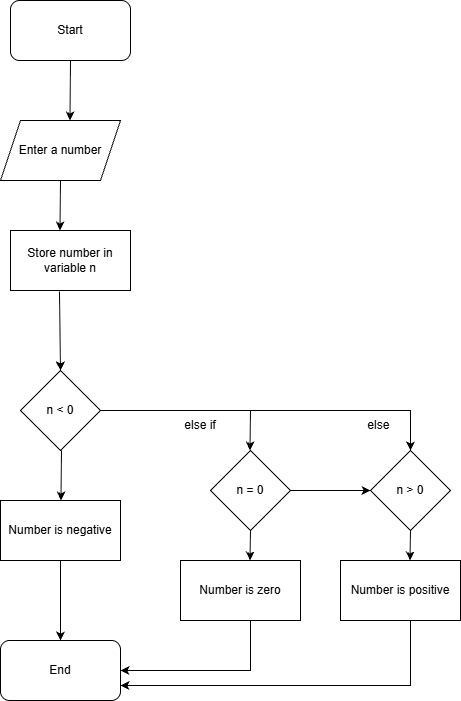

The diagram above was exported from draw.io. Its source (the exported page's mxGraphModel, read from the mxfile embedded in the PNG):
<mxGraphModel dx="872" dy="431" grid="1" gridSize="10" guides="1" tooltips="1" connect="1" arrows="1" fold="1" page="1" pageScale="1" pageWidth="850" pageHeight="1100" math="0" shadow="0">
  <root>
    <mxCell id="0" />
    <mxCell id="1" parent="0" />
    <mxCell id="gazp2abetHYKPE1nCuXJ-4" parent="1" style="shape=parallelogram;perimeter=parallelogramPerimeter;whiteSpace=wrap;html=1;fixedSize=1;" value="Enter a number" vertex="1">
      <mxGeometry height="60" width="120" x="380" y="220" as="geometry" />
    </mxCell>
    <mxCell id="gazp2abetHYKPE1nCuXJ-5" edge="1" parent="1" style="endArrow=classic;html=1;rounded=0;exitX=0.5;exitY=1;exitDx=0;exitDy=0;" value="">
      <mxGeometry height="50" relative="1" width="50" as="geometry">
        <mxPoint x="450" y="160" as="sourcePoint" />
        <mxPoint x="449.5" y="220" as="targetPoint" />
      </mxGeometry>
    </mxCell>
    <mxCell id="gazp2abetHYKPE1nCuXJ-6" parent="1" style="rounded=0;whiteSpace=wrap;html=1;" value="Store number in variable n" vertex="1">
      <mxGeometry height="60" width="120" x="390" y="330" as="geometry" />
    </mxCell>
    <mxCell id="gazp2abetHYKPE1nCuXJ-8" edge="1" parent="1" style="endArrow=classic;html=1;rounded=0;" value="">
      <mxGeometry height="50" relative="1" width="50" as="geometry">
        <mxPoint x="440" y="280" as="sourcePoint" />
        <mxPoint x="439.5" y="330" as="targetPoint" />
      </mxGeometry>
    </mxCell>
    <mxCell id="gazp2abetHYKPE1nCuXJ-9" parent="1" style="rhombus;whiteSpace=wrap;html=1;" value="n &amp;lt; 0" vertex="1">
      <mxGeometry height="80" width="80" x="400" y="470" as="geometry" />
    </mxCell>
    <mxCell id="gazp2abetHYKPE1nCuXJ-10" edge="1" parent="1" source="gazp2abetHYKPE1nCuXJ-6" style="endArrow=classic;html=1;rounded=0;exitX=0.408;exitY=1.017;exitDx=0;exitDy=0;exitPerimeter=0;" value="">
      <mxGeometry height="50" relative="1" width="50" as="geometry">
        <mxPoint x="440" y="430" as="sourcePoint" />
        <mxPoint x="440" y="470" as="targetPoint" />
      </mxGeometry>
    </mxCell>
    <mxCell id="gazp2abetHYKPE1nCuXJ-12" parent="1" style="rounded=0;whiteSpace=wrap;html=1;" value="Number is negative" vertex="1">
      <mxGeometry height="60" width="120" x="380" y="600" as="geometry" />
    </mxCell>
    <mxCell id="gazp2abetHYKPE1nCuXJ-13" edge="1" parent="1" style="endArrow=classic;html=1;rounded=0;" value="">
      <mxGeometry height="50" relative="1" width="50" as="geometry">
        <mxPoint x="441" y="550" as="sourcePoint" />
        <mxPoint x="440.5" y="600" as="targetPoint" />
      </mxGeometry>
    </mxCell>
    <mxCell id="gazp2abetHYKPE1nCuXJ-14" parent="1" style="rounded=1;whiteSpace=wrap;html=1;" value="End" vertex="1">
      <mxGeometry height="60" width="120" x="380" y="740" as="geometry" />
    </mxCell>
    <mxCell id="gazp2abetHYKPE1nCuXJ-18" parent="1" style="rounded=0;whiteSpace=wrap;html=1;" value="Number is zero" vertex="1">
      <mxGeometry height="60" width="120" x="560" y="660" as="geometry" />
    </mxCell>
    <mxCell id="gazp2abetHYKPE1nCuXJ-32" edge="1" parent="1" source="gazp2abetHYKPE1nCuXJ-19" style="edgeStyle=orthogonalEdgeStyle;rounded=0;orthogonalLoop=1;jettySize=auto;html=1;" target="gazp2abetHYKPE1nCuXJ-20" value="">
      <mxGeometry relative="1" as="geometry" />
    </mxCell>
    <mxCell id="gazp2abetHYKPE1nCuXJ-19" parent="1" style="rhombus;whiteSpace=wrap;html=1;" value="n = 0" vertex="1">
      <mxGeometry height="80" width="80" x="590" y="550" as="geometry" />
    </mxCell>
    <mxCell id="gazp2abetHYKPE1nCuXJ-20" parent="1" style="rhombus;whiteSpace=wrap;html=1;" value="n &amp;gt; 0" vertex="1">
      <mxGeometry height="80" width="80" x="750" y="550" as="geometry" />
    </mxCell>
    <mxCell id="gazp2abetHYKPE1nCuXJ-22" parent="1" style="rounded=0;whiteSpace=wrap;html=1;" value="Number is positive" vertex="1">
      <mxGeometry height="60" width="120" x="720" y="660" as="geometry" />
    </mxCell>
    <mxCell id="gazp2abetHYKPE1nCuXJ-23" edge="1" parent="1" source="gazp2abetHYKPE1nCuXJ-9" style="endArrow=classic;html=1;rounded=0;exitX=1;exitY=0.5;exitDx=0;exitDy=0;entryX=0.5;entryY=0;entryDx=0;entryDy=0;" target="gazp2abetHYKPE1nCuXJ-20" value="">
      <mxGeometry height="50" relative="1" width="50" as="geometry">
        <Array as="points">
          <mxPoint x="790" y="510" />
        </Array>
        <mxPoint x="540" y="560" as="sourcePoint" />
        <mxPoint x="800" y="510" as="targetPoint" />
      </mxGeometry>
    </mxCell>
    <mxCell id="gazp2abetHYKPE1nCuXJ-24" edge="1" parent="1" style="endArrow=classic;html=1;rounded=0;" value="">
      <mxGeometry height="50" relative="1" width="50" as="geometry">
        <mxPoint x="630" y="510" as="sourcePoint" />
        <mxPoint x="629.5" y="550" as="targetPoint" />
      </mxGeometry>
    </mxCell>
    <mxCell id="gazp2abetHYKPE1nCuXJ-25" edge="1" parent="1" style="endArrow=classic;html=1;rounded=0;" value="">
      <mxGeometry height="50" relative="1" width="50" as="geometry">
        <mxPoint x="630" y="630" as="sourcePoint" />
        <mxPoint x="629.5" y="660" as="targetPoint" />
      </mxGeometry>
    </mxCell>
    <mxCell id="gazp2abetHYKPE1nCuXJ-26" edge="1" parent="1" style="endArrow=classic;html=1;rounded=0;" value="">
      <mxGeometry height="50" relative="1" width="50" as="geometry">
        <mxPoint x="790" y="630" as="sourcePoint" />
        <mxPoint x="789.5" y="660" as="targetPoint" />
      </mxGeometry>
    </mxCell>
    <mxCell id="gazp2abetHYKPE1nCuXJ-27" edge="1" parent="1" style="endArrow=classic;html=1;rounded=0;entryX=1;entryY=0.75;entryDx=0;entryDy=0;" target="gazp2abetHYKPE1nCuXJ-14" value="">
      <mxGeometry height="50" relative="1" width="50" as="geometry">
        <Array as="points">
          <mxPoint x="790" y="785" />
        </Array>
        <mxPoint x="790" y="720" as="sourcePoint" />
        <mxPoint x="789.5" y="770" as="targetPoint" />
      </mxGeometry>
    </mxCell>
    <mxCell id="gazp2abetHYKPE1nCuXJ-28" edge="1" parent="1" style="endArrow=classic;html=1;rounded=0;entryX=1;entryY=0.5;entryDx=0;entryDy=0;" target="gazp2abetHYKPE1nCuXJ-14" value="">
      <mxGeometry height="50" relative="1" width="50" as="geometry">
        <Array as="points">
          <mxPoint x="630" y="770" />
        </Array>
        <mxPoint x="630" y="720" as="sourcePoint" />
        <mxPoint x="629.5" y="770" as="targetPoint" />
      </mxGeometry>
    </mxCell>
    <mxCell id="gazp2abetHYKPE1nCuXJ-29" edge="1" parent="1" source="gazp2abetHYKPE1nCuXJ-12" style="endArrow=classic;html=1;rounded=0;entryX=0.5;entryY=0;entryDx=0;entryDy=0;exitX=0.5;exitY=1;exitDx=0;exitDy=0;" target="gazp2abetHYKPE1nCuXJ-14" value="">
      <mxGeometry height="50" relative="1" width="50" as="geometry">
        <mxPoint x="440" y="665" as="sourcePoint" />
        <mxPoint x="439.5" y="715" as="targetPoint" />
      </mxGeometry>
    </mxCell>
    <mxCell id="gazp2abetHYKPE1nCuXJ-30" parent="1" style="text;html=1;whiteSpace=wrap;strokeColor=none;fillColor=none;align=center;verticalAlign=middle;rounded=0;" value="else if" vertex="1">
      <mxGeometry height="30" width="60" x="550" y="510" as="geometry" />
    </mxCell>
    <mxCell id="gazp2abetHYKPE1nCuXJ-31" parent="1" style="text;html=1;whiteSpace=wrap;strokeColor=none;fillColor=none;align=center;verticalAlign=middle;rounded=0;" value="else&amp;nbsp;" vertex="1">
      <mxGeometry height="30" width="60" x="730" y="510" as="geometry" />
    </mxCell>
    <mxCell id="gazp2abetHYKPE1nCuXJ-36" parent="1" style="rounded=1;whiteSpace=wrap;html=1;" value="Start" vertex="1">
      <mxGeometry height="60" width="120" x="390" y="100" as="geometry" />
    </mxCell>
  </root>
</mxGraphModel>